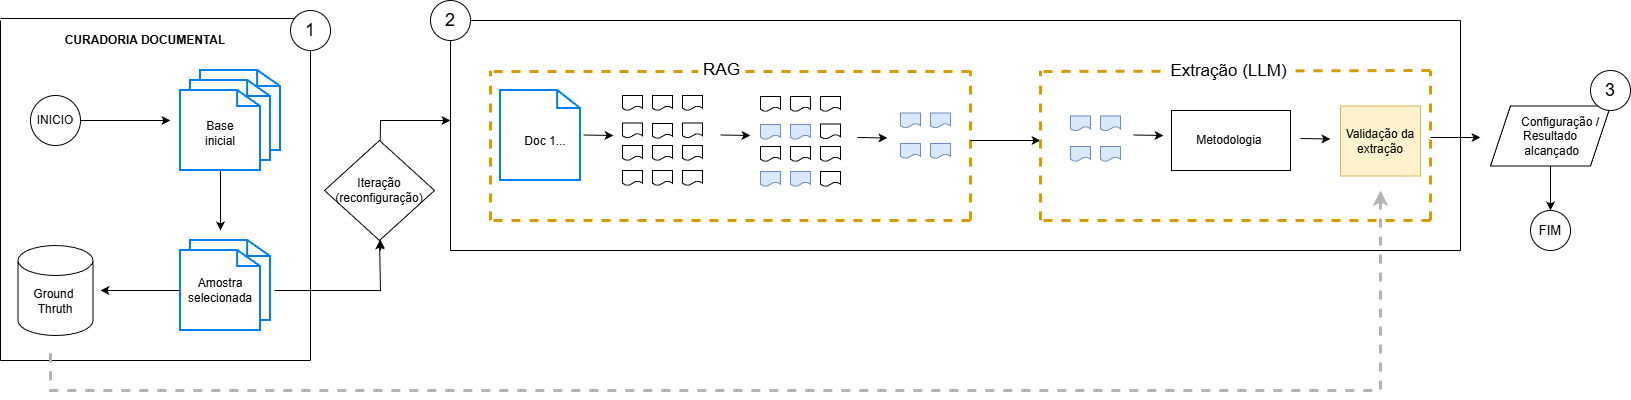

The diagram above was exported from draw.io. Its source (the exported page's mxGraphModel, read from the mxfile embedded in the PNG):
<mxGraphModel dx="2431" dy="874" grid="1" gridSize="10" guides="1" tooltips="1" connect="1" arrows="1" fold="1" page="1" pageScale="1" pageWidth="827" pageHeight="1169" math="0" shadow="0">
  <root>
    <mxCell id="0" />
    <mxCell id="1" parent="0" />
    <mxCell id="Flspj_PXreevakFUdnpv-15" style="edgeStyle=orthogonalEdgeStyle;rounded=0;orthogonalLoop=1;jettySize=auto;html=1;" edge="1" parent="1" source="Flspj_PXreevakFUdnpv-1">
      <mxGeometry relative="1" as="geometry">
        <mxPoint x="180" y="200" as="targetPoint" />
      </mxGeometry>
    </mxCell>
    <mxCell id="Flspj_PXreevakFUdnpv-1" value="INICIO" style="ellipse;whiteSpace=wrap;html=1;" vertex="1" parent="1">
      <mxGeometry x="40" y="175" width="50" height="50" as="geometry" />
    </mxCell>
    <mxCell id="Flspj_PXreevakFUdnpv-9" value="" style="html=1;verticalLabelPosition=bottom;align=center;labelBackgroundColor=#ffffff;verticalAlign=top;strokeWidth=2;strokeColor=#0080F0;shadow=0;dashed=0;shape=mxgraph.ios7.icons.document;" vertex="1" parent="1">
      <mxGeometry x="210" y="150" width="80" height="80" as="geometry" />
    </mxCell>
    <mxCell id="Flspj_PXreevakFUdnpv-10" value="" style="html=1;verticalLabelPosition=bottom;align=center;labelBackgroundColor=#ffffff;verticalAlign=top;strokeWidth=2;strokeColor=#0080F0;shadow=0;dashed=0;shape=mxgraph.ios7.icons.document;" vertex="1" parent="1">
      <mxGeometry x="200" y="160" width="80" height="80" as="geometry" />
    </mxCell>
    <mxCell id="Flspj_PXreevakFUdnpv-16" style="edgeStyle=orthogonalEdgeStyle;rounded=0;orthogonalLoop=1;jettySize=auto;html=1;" edge="1" parent="1" source="Flspj_PXreevakFUdnpv-11">
      <mxGeometry relative="1" as="geometry">
        <mxPoint x="230" y="310" as="targetPoint" />
      </mxGeometry>
    </mxCell>
    <mxCell id="Flspj_PXreevakFUdnpv-11" value="" style="html=1;verticalLabelPosition=bottom;align=center;labelBackgroundColor=#ffffff;verticalAlign=top;strokeWidth=2;strokeColor=#0080F0;shadow=0;dashed=0;shape=mxgraph.ios7.icons.document;" vertex="1" parent="1">
      <mxGeometry x="190" y="170" width="80" height="80" as="geometry" />
    </mxCell>
    <mxCell id="Flspj_PXreevakFUdnpv-12" value="" style="html=1;verticalLabelPosition=bottom;align=center;labelBackgroundColor=#ffffff;verticalAlign=top;strokeWidth=2;strokeColor=#0080F0;shadow=0;dashed=0;shape=mxgraph.ios7.icons.document;" vertex="1" parent="1">
      <mxGeometry x="200" y="320" width="80" height="80" as="geometry" />
    </mxCell>
    <mxCell id="Flspj_PXreevakFUdnpv-17" style="edgeStyle=orthogonalEdgeStyle;rounded=0;orthogonalLoop=1;jettySize=auto;html=1;" edge="1" parent="1" source="Flspj_PXreevakFUdnpv-13">
      <mxGeometry relative="1" as="geometry">
        <mxPoint x="110" y="370" as="targetPoint" />
      </mxGeometry>
    </mxCell>
    <mxCell id="Flspj_PXreevakFUdnpv-13" value="" style="html=1;verticalLabelPosition=bottom;align=center;labelBackgroundColor=#ffffff;verticalAlign=top;strokeWidth=2;strokeColor=#0080F0;shadow=0;dashed=0;shape=mxgraph.ios7.icons.document;" vertex="1" parent="1">
      <mxGeometry x="190" y="330" width="80" height="80" as="geometry" />
    </mxCell>
    <mxCell id="Flspj_PXreevakFUdnpv-14" value="" style="shape=cylinder3;whiteSpace=wrap;html=1;boundedLbl=1;backgroundOutline=1;size=15;" vertex="1" parent="1">
      <mxGeometry x="27.5" y="325" width="75" height="90" as="geometry" />
    </mxCell>
    <mxCell id="Flspj_PXreevakFUdnpv-18" value="Ground&amp;nbsp;&lt;br&gt;Thruth" style="text;html=1;whiteSpace=wrap;strokeColor=none;fillColor=none;align=center;verticalAlign=middle;rounded=0;" vertex="1" parent="1">
      <mxGeometry x="35" y="366" width="60" height="30" as="geometry" />
    </mxCell>
    <mxCell id="Flspj_PXreevakFUdnpv-19" value="Amostra selecionada" style="text;html=1;whiteSpace=wrap;strokeColor=none;fillColor=none;align=center;verticalAlign=middle;rounded=0;" vertex="1" parent="1">
      <mxGeometry x="200" y="355" width="60" height="30" as="geometry" />
    </mxCell>
    <mxCell id="Flspj_PXreevakFUdnpv-21" value="Base &lt;br&gt;inicial" style="text;html=1;whiteSpace=wrap;strokeColor=none;fillColor=none;align=center;verticalAlign=middle;rounded=0;" vertex="1" parent="1">
      <mxGeometry x="190" y="185" width="80" height="55" as="geometry" />
    </mxCell>
    <mxCell id="Flspj_PXreevakFUdnpv-25" value="" style="endArrow=none;dashed=1;html=1;rounded=0;" edge="1" parent="1" source="Flspj_PXreevakFUdnpv-91">
      <mxGeometry width="50" height="50" relative="1" as="geometry">
        <mxPoint x="310" y="440" as="sourcePoint" />
        <mxPoint x="310" y="100" as="targetPoint" />
      </mxGeometry>
    </mxCell>
    <mxCell id="Flspj_PXreevakFUdnpv-26" value="" style="endArrow=none;html=1;rounded=0;" edge="1" parent="1">
      <mxGeometry width="50" height="50" relative="1" as="geometry">
        <mxPoint x="10" y="440" as="sourcePoint" />
        <mxPoint x="10" y="100" as="targetPoint" />
      </mxGeometry>
    </mxCell>
    <mxCell id="Flspj_PXreevakFUdnpv-27" value="" style="endArrow=none;html=1;rounded=0;" edge="1" parent="1">
      <mxGeometry width="50" height="50" relative="1" as="geometry">
        <mxPoint x="320" y="440" as="sourcePoint" />
        <mxPoint x="10" y="440" as="targetPoint" />
      </mxGeometry>
    </mxCell>
    <mxCell id="Flspj_PXreevakFUdnpv-28" value="" style="endArrow=none;html=1;rounded=0;" edge="1" parent="1">
      <mxGeometry width="50" height="50" relative="1" as="geometry">
        <mxPoint x="310" y="98" as="sourcePoint" />
        <mxPoint x="10" y="98" as="targetPoint" />
      </mxGeometry>
    </mxCell>
    <mxCell id="Flspj_PXreevakFUdnpv-31" value="&lt;b&gt;CURADORIA DOCUMENTAL&lt;/b&gt;" style="text;html=1;whiteSpace=wrap;strokeColor=none;fillColor=none;align=center;verticalAlign=middle;rounded=0;" vertex="1" parent="1">
      <mxGeometry x="40" y="110" width="230" height="20" as="geometry" />
    </mxCell>
    <mxCell id="Flspj_PXreevakFUdnpv-33" value="" style="endArrow=classic;html=1;rounded=0;entryX=0.5;entryY=1;entryDx=0;entryDy=0;" edge="1" parent="1" target="Flspj_PXreevakFUdnpv-22">
      <mxGeometry width="50" height="50" relative="1" as="geometry">
        <mxPoint x="284" y="370" as="sourcePoint" />
        <mxPoint x="390" y="340" as="targetPoint" />
        <Array as="points">
          <mxPoint x="390" y="370" />
        </Array>
      </mxGeometry>
    </mxCell>
    <mxCell id="Flspj_PXreevakFUdnpv-34" value="" style="endArrow=classic;html=1;rounded=0;" edge="1" parent="1" source="Flspj_PXreevakFUdnpv-22">
      <mxGeometry width="50" height="50" relative="1" as="geometry">
        <mxPoint x="390" y="330" as="sourcePoint" />
        <mxPoint x="460" y="200" as="targetPoint" />
        <Array as="points">
          <mxPoint x="390" y="200" />
        </Array>
      </mxGeometry>
    </mxCell>
    <mxCell id="Flspj_PXreevakFUdnpv-36" value="" style="endArrow=classic;html=1;rounded=0;" edge="1" parent="1">
      <mxGeometry width="50" height="50" relative="1" as="geometry">
        <mxPoint x="593" y="214.5" as="sourcePoint" />
        <mxPoint x="623" y="215" as="targetPoint" />
        <Array as="points">
          <mxPoint x="593" y="214.5" />
        </Array>
      </mxGeometry>
    </mxCell>
    <mxCell id="Flspj_PXreevakFUdnpv-37" value="" style="endArrow=none;dashed=1;html=1;rounded=0;fillColor=#ffe6cc;strokeColor=#d79b00;strokeWidth=3;" edge="1" parent="1">
      <mxGeometry width="50" height="50" relative="1" as="geometry">
        <mxPoint x="980" y="151" as="sourcePoint" />
        <mxPoint x="500" y="151" as="targetPoint" />
      </mxGeometry>
    </mxCell>
    <mxCell id="Flspj_PXreevakFUdnpv-151" value="&lt;font style=&quot;font-size: 17px;&quot;&gt;&amp;nbsp;RAG&amp;nbsp;&lt;/font&gt;" style="edgeLabel;html=1;align=center;verticalAlign=middle;resizable=0;points=[];" vertex="1" connectable="0" parent="Flspj_PXreevakFUdnpv-37">
      <mxGeometry x="0.0375" y="-2" relative="1" as="geometry">
        <mxPoint as="offset" />
      </mxGeometry>
    </mxCell>
    <mxCell id="Flspj_PXreevakFUdnpv-38" value="" style="endArrow=none;dashed=1;html=1;rounded=0;fillColor=#ffe6cc;strokeColor=#d79b00;strokeWidth=3;" edge="1" parent="1">
      <mxGeometry width="50" height="50" relative="1" as="geometry">
        <mxPoint x="500" y="300" as="sourcePoint" />
        <mxPoint x="500" y="150" as="targetPoint" />
      </mxGeometry>
    </mxCell>
    <mxCell id="Flspj_PXreevakFUdnpv-39" value="" style="endArrow=none;dashed=1;html=1;rounded=0;fillColor=#ffe6cc;strokeColor=#d79b00;strokeWidth=3;" edge="1" parent="1">
      <mxGeometry width="50" height="50" relative="1" as="geometry">
        <mxPoint x="980" y="300" as="sourcePoint" />
        <mxPoint x="500" y="300" as="targetPoint" />
        <Array as="points">
          <mxPoint x="720" y="300" />
        </Array>
      </mxGeometry>
    </mxCell>
    <mxCell id="Flspj_PXreevakFUdnpv-40" value="" style="endArrow=classic;html=1;rounded=0;" edge="1" parent="1" target="Flspj_PXreevakFUdnpv-22">
      <mxGeometry width="50" height="50" relative="1" as="geometry">
        <mxPoint x="390" y="330" as="sourcePoint" />
        <mxPoint x="460" y="200" as="targetPoint" />
        <Array as="points" />
      </mxGeometry>
    </mxCell>
    <mxCell id="Flspj_PXreevakFUdnpv-22" value="Iteração&lt;br&gt;(reconfiguração)" style="rhombus;whiteSpace=wrap;html=1;" vertex="1" parent="1">
      <mxGeometry x="334" y="220" width="110" height="100" as="geometry" />
    </mxCell>
    <mxCell id="Flspj_PXreevakFUdnpv-41" value="" style="html=1;verticalLabelPosition=bottom;align=center;labelBackgroundColor=#ffffff;verticalAlign=top;strokeWidth=2;strokeColor=#0080F0;shadow=0;dashed=0;shape=mxgraph.ios7.icons.document;" vertex="1" parent="1">
      <mxGeometry x="510" y="170" width="80" height="90" as="geometry" />
    </mxCell>
    <mxCell id="Flspj_PXreevakFUdnpv-42" value="Doc 1..." style="text;html=1;whiteSpace=wrap;strokeColor=none;fillColor=none;align=center;verticalAlign=middle;rounded=0;" vertex="1" parent="1">
      <mxGeometry x="520" y="203" width="70" height="35" as="geometry" />
    </mxCell>
    <mxCell id="Flspj_PXreevakFUdnpv-44" value="" style="shape=document;whiteSpace=wrap;html=1;boundedLbl=1;" vertex="1" parent="1">
      <mxGeometry x="632" y="175" width="20" height="15" as="geometry" />
    </mxCell>
    <mxCell id="Flspj_PXreevakFUdnpv-45" value="" style="shape=document;whiteSpace=wrap;html=1;boundedLbl=1;" vertex="1" parent="1">
      <mxGeometry x="632" y="202.5" width="20" height="15" as="geometry" />
    </mxCell>
    <mxCell id="Flspj_PXreevakFUdnpv-46" value="" style="shape=document;whiteSpace=wrap;html=1;boundedLbl=1;" vertex="1" parent="1">
      <mxGeometry x="662" y="175" width="20" height="15" as="geometry" />
    </mxCell>
    <mxCell id="Flspj_PXreevakFUdnpv-49" value="" style="shape=document;whiteSpace=wrap;html=1;boundedLbl=1;" vertex="1" parent="1">
      <mxGeometry x="692" y="175" width="20" height="15" as="geometry" />
    </mxCell>
    <mxCell id="Flspj_PXreevakFUdnpv-50" value="" style="shape=document;whiteSpace=wrap;html=1;boundedLbl=1;" vertex="1" parent="1">
      <mxGeometry x="662" y="203" width="20" height="15" as="geometry" />
    </mxCell>
    <mxCell id="Flspj_PXreevakFUdnpv-51" value="" style="shape=document;whiteSpace=wrap;html=1;boundedLbl=1;" vertex="1" parent="1">
      <mxGeometry x="662" y="250" width="20" height="15" as="geometry" />
    </mxCell>
    <mxCell id="Flspj_PXreevakFUdnpv-54" value="" style="shape=document;whiteSpace=wrap;html=1;boundedLbl=1;" vertex="1" parent="1">
      <mxGeometry x="662" y="225" width="20" height="15" as="geometry" />
    </mxCell>
    <mxCell id="Flspj_PXreevakFUdnpv-55" value="" style="shape=document;whiteSpace=wrap;html=1;boundedLbl=1;" vertex="1" parent="1">
      <mxGeometry x="632" y="225" width="20" height="15" as="geometry" />
    </mxCell>
    <mxCell id="Flspj_PXreevakFUdnpv-57" value="" style="shape=document;whiteSpace=wrap;html=1;boundedLbl=1;" vertex="1" parent="1">
      <mxGeometry x="692" y="225" width="20" height="15" as="geometry" />
    </mxCell>
    <mxCell id="Flspj_PXreevakFUdnpv-59" value="" style="shape=document;whiteSpace=wrap;html=1;boundedLbl=1;" vertex="1" parent="1">
      <mxGeometry x="632" y="250" width="20" height="15" as="geometry" />
    </mxCell>
    <mxCell id="Flspj_PXreevakFUdnpv-60" value="" style="shape=document;whiteSpace=wrap;html=1;boundedLbl=1;" vertex="1" parent="1">
      <mxGeometry x="692" y="202.5" width="20" height="15" as="geometry" />
    </mxCell>
    <mxCell id="Flspj_PXreevakFUdnpv-61" value="" style="shape=document;whiteSpace=wrap;html=1;boundedLbl=1;" vertex="1" parent="1">
      <mxGeometry x="692" y="250" width="20" height="15" as="geometry" />
    </mxCell>
    <mxCell id="Flspj_PXreevakFUdnpv-70" value="" style="endArrow=classic;html=1;rounded=0;" edge="1" parent="1">
      <mxGeometry width="50" height="50" relative="1" as="geometry">
        <mxPoint x="867" y="217" as="sourcePoint" />
        <mxPoint x="897" y="217.5" as="targetPoint" />
        <Array as="points">
          <mxPoint x="867" y="217" />
        </Array>
      </mxGeometry>
    </mxCell>
    <mxCell id="Flspj_PXreevakFUdnpv-71" value="" style="shape=document;whiteSpace=wrap;html=1;boundedLbl=1;" vertex="1" parent="1">
      <mxGeometry x="800" y="176" width="20" height="15" as="geometry" />
    </mxCell>
    <mxCell id="Flspj_PXreevakFUdnpv-72" value="" style="shape=document;whiteSpace=wrap;html=1;boundedLbl=1;" vertex="1" parent="1">
      <mxGeometry x="830" y="176" width="20" height="15" as="geometry" />
    </mxCell>
    <mxCell id="Flspj_PXreevakFUdnpv-73" value="" style="shape=document;whiteSpace=wrap;html=1;boundedLbl=1;fillColor=#dae8fc;strokeColor=#6c8ebf;" vertex="1" parent="1">
      <mxGeometry x="800" y="204" width="20" height="15" as="geometry" />
    </mxCell>
    <mxCell id="Flspj_PXreevakFUdnpv-74" value="" style="shape=document;whiteSpace=wrap;html=1;boundedLbl=1;fillColor=#dae8fc;strokeColor=#6c8ebf;" vertex="1" parent="1">
      <mxGeometry x="800" y="251" width="20" height="15" as="geometry" />
    </mxCell>
    <mxCell id="Flspj_PXreevakFUdnpv-75" value="" style="shape=document;whiteSpace=wrap;html=1;boundedLbl=1;" vertex="1" parent="1">
      <mxGeometry x="800" y="226" width="20" height="15" as="geometry" />
    </mxCell>
    <mxCell id="Flspj_PXreevakFUdnpv-76" value="" style="shape=document;whiteSpace=wrap;html=1;boundedLbl=1;" vertex="1" parent="1">
      <mxGeometry x="830" y="226" width="20" height="15" as="geometry" />
    </mxCell>
    <mxCell id="Flspj_PXreevakFUdnpv-77" value="" style="shape=document;whiteSpace=wrap;html=1;boundedLbl=1;" vertex="1" parent="1">
      <mxGeometry x="830" y="203.5" width="20" height="15" as="geometry" />
    </mxCell>
    <mxCell id="Flspj_PXreevakFUdnpv-78" value="" style="shape=document;whiteSpace=wrap;html=1;boundedLbl=1;" vertex="1" parent="1">
      <mxGeometry x="830" y="251" width="20" height="15" as="geometry" />
    </mxCell>
    <mxCell id="Flspj_PXreevakFUdnpv-81" value="" style="shape=document;whiteSpace=wrap;html=1;boundedLbl=1;" vertex="1" parent="1">
      <mxGeometry x="770" y="176" width="20" height="15" as="geometry" />
    </mxCell>
    <mxCell id="Flspj_PXreevakFUdnpv-82" value="" style="shape=document;whiteSpace=wrap;html=1;boundedLbl=1;fillColor=#dae8fc;strokeColor=#6c8ebf;" vertex="1" parent="1">
      <mxGeometry x="770" y="204" width="20" height="15" as="geometry" />
    </mxCell>
    <mxCell id="Flspj_PXreevakFUdnpv-83" value="" style="shape=document;whiteSpace=wrap;html=1;boundedLbl=1;fillColor=#dae8fc;strokeColor=#6c8ebf;" vertex="1" parent="1">
      <mxGeometry x="770" y="251" width="20" height="15" as="geometry" />
    </mxCell>
    <mxCell id="Flspj_PXreevakFUdnpv-84" value="" style="shape=document;whiteSpace=wrap;html=1;boundedLbl=1;" vertex="1" parent="1">
      <mxGeometry x="770" y="226" width="20" height="15" as="geometry" />
    </mxCell>
    <mxCell id="Flspj_PXreevakFUdnpv-85" value="" style="endArrow=classic;html=1;rounded=0;" edge="1" parent="1">
      <mxGeometry width="50" height="50" relative="1" as="geometry">
        <mxPoint x="730" y="214.5" as="sourcePoint" />
        <mxPoint x="760" y="215" as="targetPoint" />
        <Array as="points">
          <mxPoint x="730" y="214.5" />
        </Array>
      </mxGeometry>
    </mxCell>
    <mxCell id="Flspj_PXreevakFUdnpv-86" value="" style="shape=document;whiteSpace=wrap;html=1;boundedLbl=1;fillColor=#dae8fc;strokeColor=#6c8ebf;" vertex="1" parent="1">
      <mxGeometry x="910" y="192.5" width="20" height="15" as="geometry" />
    </mxCell>
    <mxCell id="Flspj_PXreevakFUdnpv-87" value="" style="shape=document;whiteSpace=wrap;html=1;boundedLbl=1;fillColor=#dae8fc;strokeColor=#6c8ebf;" vertex="1" parent="1">
      <mxGeometry x="910" y="223" width="20" height="15" as="geometry" />
    </mxCell>
    <mxCell id="Flspj_PXreevakFUdnpv-88" value="" style="shape=document;whiteSpace=wrap;html=1;boundedLbl=1;fillColor=#dae8fc;strokeColor=#6c8ebf;" vertex="1" parent="1">
      <mxGeometry x="940" y="192.5" width="20" height="15" as="geometry" />
    </mxCell>
    <mxCell id="Flspj_PXreevakFUdnpv-89" value="" style="shape=document;whiteSpace=wrap;html=1;boundedLbl=1;fillColor=#dae8fc;strokeColor=#6c8ebf;" vertex="1" parent="1">
      <mxGeometry x="940" y="223" width="20" height="15" as="geometry" />
    </mxCell>
    <mxCell id="Flspj_PXreevakFUdnpv-92" value="" style="endArrow=none;html=1;rounded=0;" edge="1" parent="1" target="Flspj_PXreevakFUdnpv-91">
      <mxGeometry width="50" height="50" relative="1" as="geometry">
        <mxPoint x="320" y="440" as="sourcePoint" />
        <mxPoint x="310" y="100" as="targetPoint" />
      </mxGeometry>
    </mxCell>
    <mxCell id="Flspj_PXreevakFUdnpv-91" value="&lt;font style=&quot;font-size: 18px;&quot;&gt;1&lt;/font&gt;" style="ellipse;whiteSpace=wrap;html=1;" vertex="1" parent="1">
      <mxGeometry x="300" y="90" width="40" height="40" as="geometry" />
    </mxCell>
    <mxCell id="Flspj_PXreevakFUdnpv-102" value="" style="endArrow=none;html=1;rounded=0;" edge="1" parent="1">
      <mxGeometry width="50" height="50" relative="1" as="geometry">
        <mxPoint x="460" y="330" as="sourcePoint" />
        <mxPoint x="460" y="100" as="targetPoint" />
      </mxGeometry>
    </mxCell>
    <mxCell id="Flspj_PXreevakFUdnpv-103" value="" style="endArrow=none;html=1;rounded=0;" edge="1" parent="1">
      <mxGeometry width="50" height="50" relative="1" as="geometry">
        <mxPoint x="460" y="330" as="sourcePoint" />
        <mxPoint x="1470" y="330" as="targetPoint" />
      </mxGeometry>
    </mxCell>
    <mxCell id="Flspj_PXreevakFUdnpv-104" value="" style="endArrow=none;html=1;rounded=0;" edge="1" parent="1" source="Flspj_PXreevakFUdnpv-93">
      <mxGeometry width="50" height="50" relative="1" as="geometry">
        <mxPoint x="460" y="100" as="sourcePoint" />
        <mxPoint x="1470" y="100" as="targetPoint" />
      </mxGeometry>
    </mxCell>
    <mxCell id="Flspj_PXreevakFUdnpv-105" value="" style="endArrow=none;html=1;rounded=0;" edge="1" parent="1" target="Flspj_PXreevakFUdnpv-93">
      <mxGeometry width="50" height="50" relative="1" as="geometry">
        <mxPoint x="460" y="100" as="sourcePoint" />
        <mxPoint x="1030" y="100" as="targetPoint" />
      </mxGeometry>
    </mxCell>
    <mxCell id="Flspj_PXreevakFUdnpv-93" value="&lt;font style=&quot;font-size: 18px;&quot;&gt;2&lt;/font&gt;" style="ellipse;whiteSpace=wrap;html=1;" vertex="1" parent="1">
      <mxGeometry x="440" y="80" width="40" height="40" as="geometry" />
    </mxCell>
    <mxCell id="Flspj_PXreevakFUdnpv-106" value="" style="endArrow=none;dashed=1;html=1;rounded=0;fillColor=#ffe6cc;strokeColor=#d79b00;strokeWidth=3;" edge="1" parent="1">
      <mxGeometry width="50" height="50" relative="1" as="geometry">
        <mxPoint x="980" y="300" as="sourcePoint" />
        <mxPoint x="980" y="150" as="targetPoint" />
      </mxGeometry>
    </mxCell>
    <mxCell id="Flspj_PXreevakFUdnpv-108" value="" style="endArrow=classic;html=1;rounded=0;" edge="1" parent="1">
      <mxGeometry width="50" height="50" relative="1" as="geometry">
        <mxPoint x="980" y="220" as="sourcePoint" />
        <mxPoint x="1050" y="220" as="targetPoint" />
      </mxGeometry>
    </mxCell>
    <mxCell id="Flspj_PXreevakFUdnpv-109" value="" style="endArrow=classic;html=1;rounded=0;" edge="1" parent="1">
      <mxGeometry width="50" height="50" relative="1" as="geometry">
        <mxPoint x="1143" y="214.5" as="sourcePoint" />
        <mxPoint x="1173" y="215" as="targetPoint" />
        <Array as="points">
          <mxPoint x="1143" y="214.5" />
        </Array>
      </mxGeometry>
    </mxCell>
    <mxCell id="Flspj_PXreevakFUdnpv-110" value="" style="endArrow=none;dashed=1;html=1;rounded=0;fillColor=#ffe6cc;strokeColor=#d79b00;strokeWidth=3;" edge="1" parent="1">
      <mxGeometry width="50" height="50" relative="1" as="geometry">
        <mxPoint x="1440" y="150" as="sourcePoint" />
        <mxPoint x="1050" y="151" as="targetPoint" />
      </mxGeometry>
    </mxCell>
    <mxCell id="Flspj_PXreevakFUdnpv-152" value="&lt;font style=&quot;font-size: 17px;&quot;&gt;&amp;nbsp;Extração (LLM)&amp;nbsp;&lt;/font&gt;" style="edgeLabel;html=1;align=center;verticalAlign=middle;resizable=0;points=[];" vertex="1" connectable="0" parent="Flspj_PXreevakFUdnpv-110">
      <mxGeometry x="0.0359" relative="1" as="geometry">
        <mxPoint as="offset" />
      </mxGeometry>
    </mxCell>
    <mxCell id="Flspj_PXreevakFUdnpv-111" value="" style="endArrow=none;dashed=1;html=1;rounded=0;fillColor=#ffe6cc;strokeColor=#d79b00;strokeWidth=3;" edge="1" parent="1">
      <mxGeometry width="50" height="50" relative="1" as="geometry">
        <mxPoint x="1050" y="300" as="sourcePoint" />
        <mxPoint x="1050" y="150" as="targetPoint" />
      </mxGeometry>
    </mxCell>
    <mxCell id="Flspj_PXreevakFUdnpv-112" value="" style="endArrow=none;dashed=1;html=1;rounded=0;fillColor=#ffe6cc;strokeColor=#d79b00;strokeWidth=3;" edge="1" parent="1">
      <mxGeometry width="50" height="50" relative="1" as="geometry">
        <mxPoint x="1440" y="300" as="sourcePoint" />
        <mxPoint x="1050" y="300" as="targetPoint" />
        <Array as="points">
          <mxPoint x="1270" y="300" />
        </Array>
      </mxGeometry>
    </mxCell>
    <mxCell id="Flspj_PXreevakFUdnpv-127" value="" style="endArrow=classic;html=1;rounded=0;" edge="1" parent="1">
      <mxGeometry width="50" height="50" relative="1" as="geometry">
        <mxPoint x="1310" y="218" as="sourcePoint" />
        <mxPoint x="1340" y="218.5" as="targetPoint" />
        <Array as="points">
          <mxPoint x="1310" y="218" />
        </Array>
      </mxGeometry>
    </mxCell>
    <mxCell id="Flspj_PXreevakFUdnpv-141" value="" style="shape=document;whiteSpace=wrap;html=1;boundedLbl=1;fillColor=#dae8fc;strokeColor=#6c8ebf;" vertex="1" parent="1">
      <mxGeometry x="1080" y="195.5" width="20" height="15" as="geometry" />
    </mxCell>
    <mxCell id="Flspj_PXreevakFUdnpv-142" value="" style="shape=document;whiteSpace=wrap;html=1;boundedLbl=1;fillColor=#dae8fc;strokeColor=#6c8ebf;" vertex="1" parent="1">
      <mxGeometry x="1080" y="226" width="20" height="15" as="geometry" />
    </mxCell>
    <mxCell id="Flspj_PXreevakFUdnpv-143" value="" style="shape=document;whiteSpace=wrap;html=1;boundedLbl=1;fillColor=#dae8fc;strokeColor=#6c8ebf;" vertex="1" parent="1">
      <mxGeometry x="1110" y="195.5" width="20" height="15" as="geometry" />
    </mxCell>
    <mxCell id="Flspj_PXreevakFUdnpv-144" value="" style="shape=document;whiteSpace=wrap;html=1;boundedLbl=1;fillColor=#dae8fc;strokeColor=#6c8ebf;" vertex="1" parent="1">
      <mxGeometry x="1110" y="226" width="20" height="15" as="geometry" />
    </mxCell>
    <mxCell id="Flspj_PXreevakFUdnpv-145" value="" style="endArrow=none;dashed=1;html=1;rounded=0;fillColor=#ffe6cc;strokeColor=#d79b00;strokeWidth=3;" edge="1" parent="1">
      <mxGeometry width="50" height="50" relative="1" as="geometry">
        <mxPoint x="1440" y="300" as="sourcePoint" />
        <mxPoint x="1440" y="150" as="targetPoint" />
      </mxGeometry>
    </mxCell>
    <mxCell id="Flspj_PXreevakFUdnpv-146" value="" style="endArrow=classic;html=1;rounded=0;" edge="1" parent="1">
      <mxGeometry width="50" height="50" relative="1" as="geometry">
        <mxPoint x="1440" y="217" as="sourcePoint" />
        <mxPoint x="1490" y="217" as="targetPoint" />
      </mxGeometry>
    </mxCell>
    <mxCell id="Flspj_PXreevakFUdnpv-148" value="Metodologia&amp;nbsp;" style="rounded=0;whiteSpace=wrap;html=1;" vertex="1" parent="1">
      <mxGeometry x="1181" y="190" width="119" height="60" as="geometry" />
    </mxCell>
    <mxCell id="Flspj_PXreevakFUdnpv-155" value="Validação da extração" style="rounded=0;whiteSpace=wrap;html=1;fillColor=#fff2cc;strokeColor=#d6b656;" vertex="1" parent="1">
      <mxGeometry x="1350" y="185.5" width="80" height="70" as="geometry" />
    </mxCell>
    <mxCell id="Flspj_PXreevakFUdnpv-156" value="&amp;nbsp; &amp;nbsp; &amp;nbsp; &amp;nbsp;Configuração /&amp;nbsp;&lt;br&gt;Resultado&lt;br&gt;&amp;nbsp;alcançado" style="shape=parallelogram;perimeter=parallelogramPerimeter;whiteSpace=wrap;html=1;fixedSize=1;" vertex="1" parent="1">
      <mxGeometry x="1500" y="185.5" width="120" height="60" as="geometry" />
    </mxCell>
    <mxCell id="Flspj_PXreevakFUdnpv-158" value="" style="endArrow=none;html=1;rounded=0;dashed=1;strokeColor=#B3B3B3;strokeWidth=3;endFill=0;startArrow=classic;startFill=1;" edge="1" parent="1">
      <mxGeometry width="50" height="50" relative="1" as="geometry">
        <mxPoint x="1390" y="270" as="sourcePoint" />
        <mxPoint x="60" y="430" as="targetPoint" />
        <Array as="points">
          <mxPoint x="1390" y="470" />
          <mxPoint x="60" y="470" />
          <mxPoint x="60" y="430" />
        </Array>
      </mxGeometry>
    </mxCell>
    <mxCell id="Flspj_PXreevakFUdnpv-160" value="" style="endArrow=none;html=1;rounded=0;" edge="1" parent="1">
      <mxGeometry width="50" height="50" relative="1" as="geometry">
        <mxPoint x="1470" y="330" as="sourcePoint" />
        <mxPoint x="1470" y="100" as="targetPoint" />
      </mxGeometry>
    </mxCell>
    <mxCell id="Flspj_PXreevakFUdnpv-161" value="" style="endArrow=classic;html=1;rounded=0;exitX=0.5;exitY=1;exitDx=0;exitDy=0;" edge="1" parent="1" source="Flspj_PXreevakFUdnpv-156">
      <mxGeometry width="50" height="50" relative="1" as="geometry">
        <mxPoint x="1540" y="340" as="sourcePoint" />
        <mxPoint x="1560" y="290" as="targetPoint" />
      </mxGeometry>
    </mxCell>
    <mxCell id="Flspj_PXreevakFUdnpv-162" value="&lt;font style=&quot;font-size: 13px;&quot;&gt;FIM&lt;/font&gt;" style="ellipse;whiteSpace=wrap;html=1;" vertex="1" parent="1">
      <mxGeometry x="1540" y="290" width="40" height="40" as="geometry" />
    </mxCell>
    <mxCell id="Flspj_PXreevakFUdnpv-163" value="&lt;font style=&quot;font-size: 18px;&quot;&gt;3&lt;/font&gt;" style="ellipse;whiteSpace=wrap;html=1;" vertex="1" parent="1">
      <mxGeometry x="1600" y="150" width="40" height="40" as="geometry" />
    </mxCell>
  </root>
</mxGraphModel>